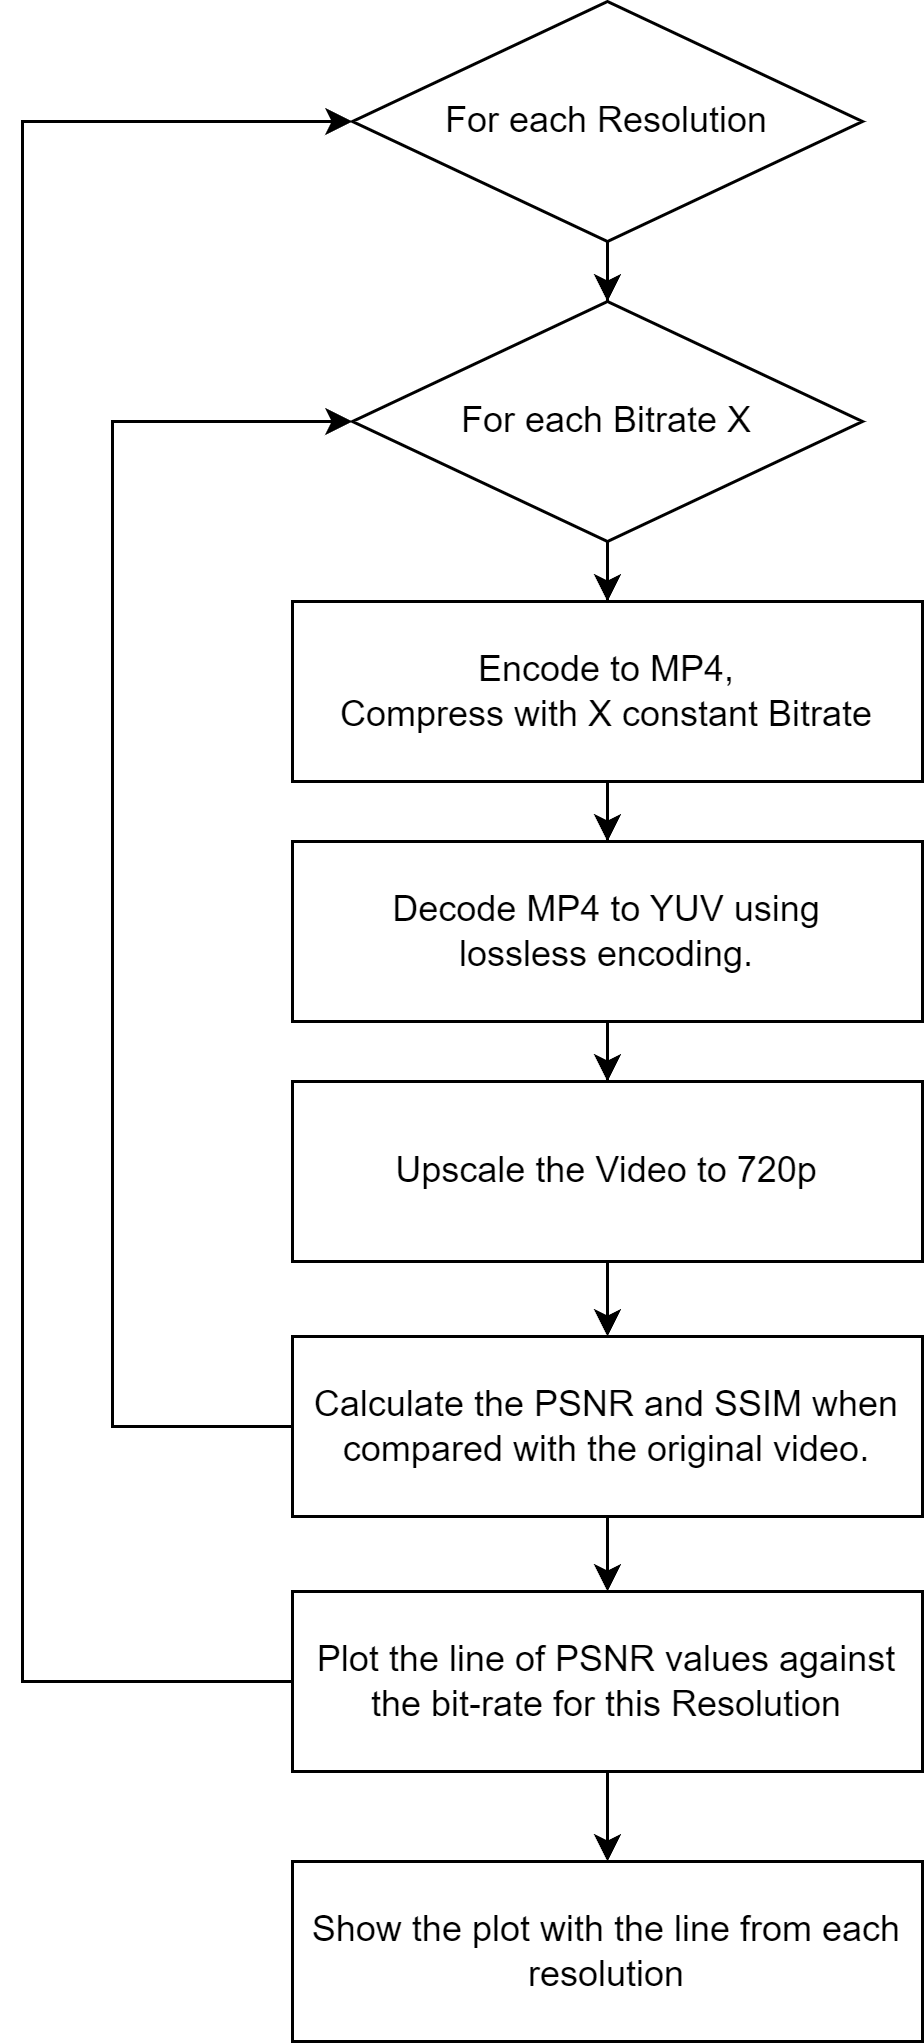

The diagram above was exported from draw.io. Its source (the exported page's mxGraphModel, read from the mxfile embedded in the PNG):
<mxGraphModel dx="1728" dy="963" grid="1" gridSize="10" guides="1" tooltips="1" connect="1" arrows="1" fold="1" page="1" pageScale="1" pageWidth="827" pageHeight="1169" math="0" shadow="0">
  <root>
    <mxCell id="0" />
    <mxCell id="1" parent="0" />
    <mxCell id="2" style="edgeStyle=orthogonalEdgeStyle;rounded=0;orthogonalLoop=1;jettySize=auto;html=1;entryX=0.5;entryY=0;entryDx=0;entryDy=0;" edge="1" source="3" target="5" parent="1">
      <mxGeometry relative="1" as="geometry" />
    </mxCell>
    <mxCell id="3" value="Encode to MP4,&lt;br&gt;Compress with X constant Bitrate" style="rounded=0;whiteSpace=wrap;html=1;" vertex="1" parent="1">
      <mxGeometry x="320" y="280" width="210" height="60" as="geometry" />
    </mxCell>
    <mxCell id="4" style="edgeStyle=orthogonalEdgeStyle;rounded=0;orthogonalLoop=1;jettySize=auto;html=1;entryX=0.5;entryY=0;entryDx=0;entryDy=0;" edge="1" source="5" target="7" parent="1">
      <mxGeometry relative="1" as="geometry" />
    </mxCell>
    <mxCell id="5" value="Decode MP4 to YUV using &lt;br&gt;lossless encoding." style="rounded=0;whiteSpace=wrap;html=1;" vertex="1" parent="1">
      <mxGeometry x="320" y="360" width="210" height="60" as="geometry" />
    </mxCell>
    <mxCell id="6" style="edgeStyle=orthogonalEdgeStyle;rounded=0;orthogonalLoop=1;jettySize=auto;html=1;entryX=0.5;entryY=0;entryDx=0;entryDy=0;" edge="1" source="7" target="11" parent="1">
      <mxGeometry relative="1" as="geometry" />
    </mxCell>
    <mxCell id="7" value="Upscale the Video to 720p" style="rounded=0;whiteSpace=wrap;html=1;" vertex="1" parent="1">
      <mxGeometry x="320" y="440" width="210" height="60" as="geometry" />
    </mxCell>
    <mxCell id="8" style="edgeStyle=orthogonalEdgeStyle;rounded=0;orthogonalLoop=1;jettySize=auto;html=1;exitX=0.5;exitY=1;exitDx=0;exitDy=0;entryX=0.5;entryY=0;entryDx=0;entryDy=0;" edge="1" source="11" target="13" parent="1">
      <mxGeometry relative="1" as="geometry">
        <mxPoint x="373" y="660" as="targetPoint" />
        <Array as="points" />
      </mxGeometry>
    </mxCell>
    <mxCell id="9" style="edgeStyle=orthogonalEdgeStyle;rounded=0;orthogonalLoop=1;jettySize=auto;html=1;entryX=0;entryY=0.5;entryDx=0;entryDy=0;exitX=0;exitY=0.25;exitDx=0;exitDy=0;" edge="1" source="11" target="17" parent="1">
      <mxGeometry relative="1" as="geometry">
        <mxPoint x="270" y="180" as="targetPoint" />
        <Array as="points">
          <mxPoint x="320" y="555" />
          <mxPoint x="260" y="555" />
          <mxPoint x="260" y="220" />
        </Array>
      </mxGeometry>
    </mxCell>
    <mxCell id="10" style="edgeStyle=orthogonalEdgeStyle;rounded=0;orthogonalLoop=1;jettySize=auto;html=1;entryX=0;entryY=0.5;entryDx=0;entryDy=0;exitX=0;exitY=0.5;exitDx=0;exitDy=0;" edge="1" source="13" target="15" parent="1">
      <mxGeometry relative="1" as="geometry">
        <mxPoint x="210" y="80" as="targetPoint" />
        <Array as="points">
          <mxPoint x="230" y="640" />
          <mxPoint x="230" y="120" />
        </Array>
      </mxGeometry>
    </mxCell>
    <mxCell id="11" value="Calculate the PSNR and SSIM when compared with the original video." style="rounded=0;whiteSpace=wrap;html=1;" vertex="1" parent="1">
      <mxGeometry x="320" y="525" width="210" height="60" as="geometry" />
    </mxCell>
    <mxCell id="12" style="edgeStyle=orthogonalEdgeStyle;rounded=0;orthogonalLoop=1;jettySize=auto;html=1;entryX=0.5;entryY=0;entryDx=0;entryDy=0;" edge="1" source="13" target="18" parent="1">
      <mxGeometry relative="1" as="geometry" />
    </mxCell>
    <mxCell id="13" value="Plot the line of PSNR values against the bit-rate for this Resolution" style="rounded=0;whiteSpace=wrap;html=1;" vertex="1" parent="1">
      <mxGeometry x="320" y="610" width="210" height="60" as="geometry" />
    </mxCell>
    <mxCell id="14" style="edgeStyle=orthogonalEdgeStyle;rounded=0;orthogonalLoop=1;jettySize=auto;html=1;entryX=0.5;entryY=0;entryDx=0;entryDy=0;" edge="1" source="15" target="17" parent="1">
      <mxGeometry relative="1" as="geometry" />
    </mxCell>
    <mxCell id="15" value="For each Resolution" style="rhombus;whiteSpace=wrap;html=1;" vertex="1" parent="1">
      <mxGeometry x="340" y="80" width="170" height="80" as="geometry" />
    </mxCell>
    <mxCell id="16" style="edgeStyle=orthogonalEdgeStyle;rounded=0;orthogonalLoop=1;jettySize=auto;html=1;entryX=0.5;entryY=0;entryDx=0;entryDy=0;" edge="1" source="17" target="3" parent="1">
      <mxGeometry relative="1" as="geometry" />
    </mxCell>
    <mxCell id="17" value="For each Bitrate X" style="rhombus;whiteSpace=wrap;html=1;" vertex="1" parent="1">
      <mxGeometry x="340" y="180" width="170" height="80" as="geometry" />
    </mxCell>
    <mxCell id="18" value="Show the plot with the line from each resolution" style="rounded=0;whiteSpace=wrap;html=1;" vertex="1" parent="1">
      <mxGeometry x="320" y="700" width="210" height="60" as="geometry" />
    </mxCell>
  </root>
</mxGraphModel>